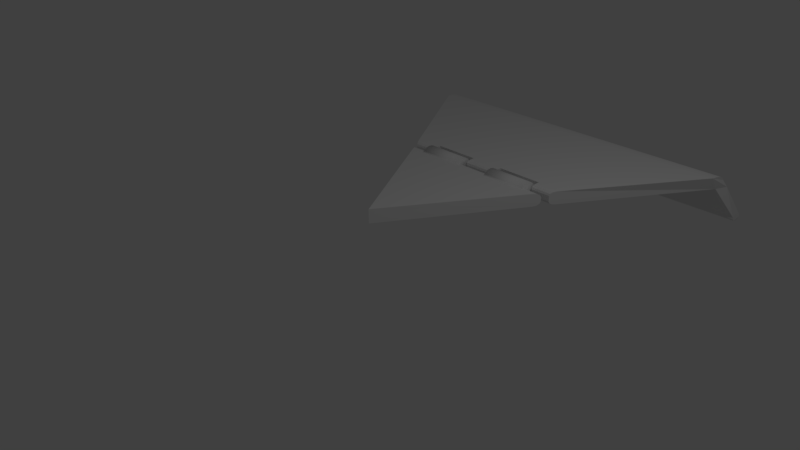 # Source: Hatch.blend  (saved by Blender 2.79.0; exported with 4.5.12 LTS)
import bpy
from mathutils import Matrix  # noqa: F401  (used for matrix-valued properties, if any)

bpy.ops.wm.read_factory_settings(use_empty=True)
scene = bpy.context.scene
scene.name = 'Scene'

# ---- collections
col_collection_1 = bpy.data.collections.new('Collection 1'); scene.collection.children.link(col_collection_1)

# ---- world
world_world = bpy.data.worlds.new('World'); scene.world = world_world
world_world.color = (0.05088, 0.05088, 0.05088)
world_world.use_sun_shadow = False
world_world.sun_shadow_jitter_overblur = 0.0
world_world.cycles.sampling_method = 'MANUAL'

# ---- cameras
cam_camera = bpy.data.cameras.new('Camera')
cam_camera.clip_end = 100.0
cam_camera.lens = 35.0
cam_camera.sensor_width = 32.0
cam_camera.sensor_height = 18.0
cam_camera.ortho_scale = 7.314
cam_camera.dof.focus_distance = 0.0
cam_camera.dof.aperture_fstop = 128.0

# ---- lights
light_lamp = bpy.data.lights.new('Lamp', 'POINT')
light_lamp.transmission_factor = 0.0
light_lamp.cutoff_distance = 30.0
light_lamp.energy = 100.0
light_lamp.shadow_buffer_clip_start = 1.001
light_lamp.shadow_soft_size = 0.1
light_lamp.shadow_maximum_resolution = 0.006
light_lamp.use_absolute_resolution = True

# ---- meshes
me_cylinder_005 = bpy.data.meshes.new('Cylinder.005')
me_cylinder_005.from_pydata([(-0.01149, -4.551, 0.4723), (-0.01149, -4.551, 0.6694), (2.459, -0.4049, 0.4723), (2.459, -0.5339, 0.6694), (-2.482, -0.4049, 0.4723), (-2.482, -0.5339, 0.6694), (2.529, -0.2171, 0.4719), (-2.552, -0.2171, 0.4719), (2.632, -0.02626, -0.07704), (2.632, -0.0822, -0.008943), (2.632, -0.05368, -0.06673), (2.632, -0.07415, -0.0418), (-2.655, -0.0822, -0.008943), (-2.655, -0.02626, -0.07704), (-2.655, -0.07415, -0.0418), (-2.655, -0.05368, -0.06673), (2.632, 0.1056, -0.02012), (2.632, 0.05265, -0.08173), (2.632, 0.09904, -0.05211), (2.632, 0.07967, -0.07466), (-2.655, 0.05265, -0.08173), (-2.655, 0.1056, -0.02012), (-2.655, 0.07967, -0.07466), (-2.655, 0.09904, -0.05211), (2.472, -0.4417, 0.6629), (2.491, -0.2858, 0.5813), (2.481, -0.3653, 0.6505), (2.488, -0.3083, 0.6206), (-2.514, -0.2858, 0.5813), (-2.495, -0.4417, 0.6629), (-2.511, -0.3083, 0.6206), (-2.504, -0.3653, 0.6505), (-0.01149, -0.4049, 0.4723), (-0.01149, -0.5339, 0.6694), (1.271, -2.424, 0.4838), (1.224, -2.506, 0.5322), (1.247, -2.465, 0.4903), (1.23, -2.495, 0.508), (1.224, -2.506, 0.6151), (1.274, -2.424, 0.6707), (1.23, -2.495, 0.6429), (1.249, -2.465, 0.6633), (-1.247, -2.506, 0.5322), (-1.294, -2.424, 0.4838), (-1.253, -2.495, 0.508), (-1.27, -2.465, 0.4903), (-1.297, -2.424, 0.6707), (-1.247, -2.506, 0.6151), (-1.272, -2.465, 0.6633), (-1.253, -2.495, 0.6429), (0.9281, -2.354, 0.6706), (0.9281, -2.354, 0.4831), (0.9281, -2.424, 0.6707), (0.9281, -2.465, 0.6633), (0.9281, -2.495, 0.6429), (0.9281, -2.506, 0.6151), (0.9281, -2.506, 0.5322), (0.9281, -2.495, 0.508), (0.9281, -2.424, 0.4838), (0.9281, -2.465, 0.4903), (0.2579, -2.354, 0.6706), (0.2579, -2.354, 0.4831), (-0.9165, -2.354, 0.6706), (-0.9165, -2.354, 0.4831), (-0.2463, -2.354, 0.6706), (-0.2463, -2.354, 0.4831), (-0.9165, -2.424, 0.6707), (-0.9165, -2.465, 0.6633), (-0.9165, -2.495, 0.6429), (-0.9165, -2.506, 0.6151), (-0.9165, -2.506, 0.5322), (-0.9165, -2.495, 0.508), (-0.9165, -2.424, 0.4838), (-0.9165, -2.465, 0.4903), (-0.2463, -2.424, 0.6707), (-0.2463, -2.465, 0.6633), (-0.2463, -2.495, 0.6429), (-0.2463, -2.506, 0.6151), (-0.2463, -2.506, 0.5322), (-0.2463, -2.495, 0.508), (-0.2463, -2.424, 0.4838), (-0.2463, -2.465, 0.4903), (0.2579, -2.424, 0.6707), (0.2579, -2.465, 0.6633), (0.2579, -2.495, 0.6429), (0.2579, -2.506, 0.6151), (0.2579, -2.506, 0.5322), (0.2579, -2.495, 0.508), (0.2579, -2.424, 0.4838), (0.2579, -2.465, 0.4903), (-1.144, -0.0822, -0.008943), (-1.144, 0.1056, -0.02012), (-1.144, -0.07415, -0.0418), (-1.144, -0.05368, -0.06673), (-1.144, 0.09904, -0.05211), (-1.144, 0.07967, -0.07466), (-1.144, -0.02626, -0.07704), (-1.144, 0.05265, -0.08173), (1.121, -0.0822, -0.008943), (1.121, 0.1056, -0.02012), (1.121, -0.07415, -0.0418), (1.121, -0.05368, -0.06673), (1.121, 0.09904, -0.05211), (1.121, 0.07967, -0.07466), (1.121, -0.02626, -0.07704), (1.121, 0.05265, -0.08173), (1.121, -0.1527, 0.1049), (1.121, -0.02932, 0.195), (0.2172, -0.1527, 0.1049), (0.2172, -0.02932, 0.195), (0.2172, -0.0822, -0.008943), (0.2172, 0.1056, -0.02012), (0.2172, -0.07415, -0.0418), (0.2172, -0.05368, -0.06673), (0.2172, 0.09904, -0.05211), (0.2172, 0.07967, -0.07466), (0.2172, -0.02626, -0.07704), (0.2172, 0.05265, -0.08173), (-1.144, -0.1527, 0.1049), (-1.144, -0.02932, 0.195), (-0.2401, -0.1527, 0.1049), (-0.2401, -0.02932, 0.195), (-0.2401, -0.0822, -0.008943), (-0.2401, 0.1056, -0.02012), (-0.2401, -0.07415, -0.0418), (-0.2401, -0.05368, -0.06673), (-0.2401, 0.09904, -0.05211), (-0.2401, 0.07967, -0.07466), (-0.2401, -0.02626, -0.07704), (-0.2401, 0.05265, -0.08173)], [], [(3, 33, 5, 46, 66, 62, 64, 74, 82, 60, 50, 52, 39), (3, 24, 29, 5, 33), (7, 21, 23, 22, 20, 13, 15, 14, 12, 4), (5, 29, 31, 30, 28, 7, 4), (6, 7, 28, 25), (2, 9, 11, 10, 8, 17, 19, 18, 16, 6), (4, 12, 90, 118, 120, 122, 110, 108, 106, 98, 9, 2, 32), (6, 16, 99, 107, 109, 111, 123, 121, 119, 91, 21, 7), (8, 10, 101, 104), (10, 11, 100, 101), (11, 9, 98, 100), (16, 18, 102, 99), (18, 19, 103, 102), (19, 17, 105, 103), (13, 20, 97, 96), (28, 30, 27, 25), (30, 31, 26, 27), (31, 29, 24, 26), (2, 6, 25, 27, 26, 24, 3), (34, 2, 3, 39, 41, 40, 38, 35, 37, 36), (35, 38, 55, 56), (4, 43, 45, 44, 42, 47, 49, 48, 46, 5), (42, 44, 71, 70), (44, 45, 73, 71), (45, 43, 72, 73), (46, 48, 67, 66), (48, 49, 68, 67), (49, 47, 69, 68), (34, 58, 51, 61, 88, 80, 65, 63, 72, 43, 4, 32, 2), (51, 58, 59, 57, 56, 55, 54, 53, 52, 50), (65, 80, 81, 79, 78, 77, 76, 75, 74, 64), (61, 51, 50, 60), (60, 82, 83, 84, 85, 86, 87, 89, 88, 61), (80, 88, 89, 81), (58, 34, 36, 59), (77, 85, 84, 76), (55, 38, 40, 54), (76, 84, 83, 75), (54, 40, 41, 53), (79, 87, 86, 78), (57, 37, 35, 56), (75, 83, 82, 74), (53, 41, 39, 52), (62, 66, 67, 68, 69, 70, 71, 73, 72, 63), (85, 77, 78, 86), (69, 47, 42, 70), (81, 89, 87, 79), (59, 36, 37, 57), (63, 65, 64, 62), (121, 123, 126, 127, 129, 128, 125, 124, 122, 120), (107, 99, 102, 103, 105, 104, 101, 100, 98, 106), (106, 108, 109, 107), (113, 125, 128, 116), (93, 15, 13, 96), (115, 127, 126, 114), (95, 22, 23, 94), (118, 90, 92, 93, 96, 97, 95, 94, 91, 119), (117, 129, 127, 115), (97, 20, 22, 95), (120, 118, 119, 121), (110, 122, 124, 112), (90, 12, 14, 92), (108, 110, 112, 113, 116, 117, 115, 114, 111, 109), (112, 124, 125, 113), (92, 14, 15, 93), (129, 117, 116, 128), (105, 17, 8, 104), (114, 126, 123, 111), (94, 23, 21, 91)])
_uv = me_cylinder_005.uv_layers.new(name='UVMap')
_uv.uv.foreach_set('vector', [0.5405, 0.2629, 0.2876, 0.2643, 0.05152, 0.2657, 0.1089, 0.02848, 0.1577, 0.004748, 0.1588, 0.0154, 0.262, 0.0144, 0.2618, 0.005012, 0.335, 0.003834, 0.3351, 0.01322, 0.4267, 0.01069, 0.4282, 0.001266, 0.4741, 0.02362, 0.5405, 0.2629, 0.5408, 0.2727, 0.05149, 0.2755, 0.05152, 0.2657, 0.2876, 0.2643, 0.03936, 0.3133, 0.01736, 0.3818, 0.01389, 0.3838, 0.01025, 0.3839, 0.007403, 0.382, 0.001424, 0.3744, 0.0001424, 0.371, 0.0007661, 0.3671, 0.003127, 0.3637, 0.02514, 0.2853, 0.05152, 0.2657, 0.05149, 0.2755, 0.05294, 0.2843, 0.05218, 0.2929, 0.04752, 0.2996, 0.03936, 0.3133, 0.02514, 0.2853, 0.5537, 0.3117, 0.03936, 0.3133, 0.04752, 0.2996, 0.545, 0.2975, 0.568, 0.2823, 0.5912, 0.3629, 0.5936, 0.3664, 0.5943, 0.3704, 0.593, 0.3738, 0.5869, 0.3816, 0.584, 0.3836, 0.5803, 0.3835, 0.5768, 0.3815, 0.5537, 0.3117, 0.01999, 0.5981, 0.0001424, 0.5316, 0.1744, 0.5037, 0.1736, 0.5162, 0.2671, 0.5155, 0.2671, 0.4965, 0.3484, 0.4965, 0.3484, 0.5155, 0.4335, 0.5162, 0.4335, 0.5029, 0.6069, 0.5316, 0.5871, 0.5981, 0.3035, 0.5981, 0.5537, 0.3117, 0.5768, 0.3815, 0.4523, 0.4193, 0.4531, 0.4001, 0.3496, 0.402, 0.3496, 0.4319, 0.2673, 0.4319, 0.2673, 0.402, 0.1591, 0.4001, 0.1591, 0.4193, 0.01736, 0.3818, 0.03936, 0.3133, 0.9808, 0.29, 0.9776, 0.2904, 0.9569, 0.1358, 0.9599, 0.1363, 0.9776, 0.2904, 0.9739, 0.2909, 0.9533, 0.1343, 0.9569, 0.1358, 0.9739, 0.2909, 0.9701, 0.2914, 0.9492, 0.1314, 0.9533, 0.1343, 0.9999, 0.2871, 0.9962, 0.2877, 0.9719, 0.1329, 0.9745, 0.1272, 0.9962, 0.2877, 0.9928, 0.2882, 0.9694, 0.1353, 0.9719, 0.1329, 0.9928, 0.2882, 0.9897, 0.2887, 0.9666, 0.1357, 0.9694, 0.1353, 0.6138, 0.2897, 0.6048, 0.2881, 0.6326, 0.1333, 0.6393, 0.1341, 0.04752, 0.2996, 0.05218, 0.2929, 0.54, 0.2898, 0.545, 0.2975, 0.05218, 0.2929, 0.05294, 0.2843, 0.5393, 0.2814, 0.54, 0.2898, 0.05294, 0.2843, 0.05149, 0.2755, 0.5408, 0.2727, 0.5393, 0.2814, 0.568, 0.2823, 0.5537, 0.3117, 0.545, 0.2975, 0.54, 0.2898, 0.5393, 0.2814, 0.5408, 0.2727, 0.5405, 0.2629, 0.4969, 0.01735, 0.568, 0.2823, 0.5405, 0.2629, 0.4741, 0.02362, 0.4735, 0.01752, 0.4748, 0.01257, 0.4778, 0.0101, 0.4879, 0.007397, 0.4912, 0.008153, 0.4945, 0.01179, 0.3767, 0.9246, 0.3767, 0.9342, 0.3427, 0.9342, 0.3427, 0.9246, 0.02514, 0.2853, 0.08638, 0.02306, 0.08848, 0.01754, 0.09159, 0.01386, 0.09487, 0.01301, 0.1049, 0.01533, 0.1079, 0.01766, 0.1093, 0.02248, 0.1089, 0.02848, 0.05152, 0.2657, 0.02191, 0.9246, 0.02118, 0.9216, 0.05992, 0.9216, 0.05992, 0.9246, 0.02118, 0.9216, 0.0192, 0.9176, 0.05992, 0.9176, 0.05992, 0.9216, 0.0192, 0.9176, 0.01648, 0.9128, 0.05992, 0.9128, 0.05992, 0.9176, 0.01614, 0.9466, 0.01902, 0.9418, 0.05992, 0.9418, 0.05992, 0.9466, 0.01902, 0.9418, 0.02114, 0.9376, 0.05992, 0.9376, 0.05992, 0.9418, 0.02114, 0.9376, 0.02191, 0.9342, 0.05992, 0.9342, 0.05992, 0.9376, 0.4507, 0.8299, 0.4146, 0.8455, 0.4114, 0.838, 0.3499, 0.8399, 0.3499, 0.8473, 0.2629, 0.8473, 0.2629, 0.8399, 0.1997, 0.838, 0.1973, 0.8446, 0.1564, 0.8299, 0.01999, 0.5981, 0.3035, 0.5981, 0.5871, 0.5981, 0.3251, 0.919, 0.3332, 0.9191, 0.3379, 0.9198, 0.3414, 0.9218, 0.3427, 0.9246, 0.3427, 0.9342, 0.3414, 0.9374, 0.3379, 0.9397, 0.3332, 0.9406, 0.3251, 0.9406, 0.1547, 0.919, 0.1628, 0.9191, 0.1675, 0.9198, 0.171, 0.9218, 0.1723, 0.9246, 0.1723, 0.9342, 0.171, 0.9374, 0.1675, 0.9397, 0.1628, 0.9406, 0.1547, 0.9406, 0.2479, 0.919, 0.3251, 0.919, 0.3251, 0.9406, 0.2479, 0.9406, 0.2479, 0.9406, 0.2398, 0.9406, 0.235, 0.9397, 0.2316, 0.9374, 0.2303, 0.9342, 0.2303, 0.9246, 0.2316, 0.9218, 0.235, 0.9198, 0.2398, 0.9191, 0.2479, 0.919, 0.1723, 0.9128, 0.2303, 0.9128, 0.2303, 0.9176, 0.1723, 0.9176, 0.3225, 0.9128, 0.3821, 0.9128, 0.3794, 0.9176, 0.3427, 0.9176, 0.1723, 0.9342, 0.2303, 0.9342, 0.2303, 0.9376, 0.1723, 0.9376, 0.3427, 0.9342, 0.3767, 0.9342, 0.3775, 0.9376, 0.3427, 0.9376, 0.1723, 0.9376, 0.2303, 0.9376, 0.2303, 0.9418, 0.1723, 0.9418, 0.3427, 0.9376, 0.3775, 0.9376, 0.3796, 0.9418, 0.3427, 0.9418, 0.1723, 0.9216, 0.2303, 0.9216, 0.2303, 0.9246, 0.1723, 0.9246, 0.3427, 0.9216, 0.3774, 0.9216, 0.3767, 0.9246, 0.3427, 0.9246, 0.1723, 0.9418, 0.2303, 0.9418, 0.2303, 0.9466, 0.1723, 0.9466, 0.3427, 0.9418, 0.3796, 0.9418, 0.3825, 0.9466, 0.3427, 0.9466, 0.0775, 0.9406, 0.06936, 0.9406, 0.06464, 0.9397, 0.06119, 0.9374, 0.05992, 0.9342, 0.05992, 0.9246, 0.06119, 0.9218, 0.06464, 0.9198, 0.06936, 0.9191, 0.0775, 0.919, 0.2303, 0.9342, 0.1723, 0.9342, 0.1723, 0.9246, 0.2303, 0.9246, 0.05992, 0.9342, 0.02191, 0.9342, 0.02191, 0.9246, 0.05992, 0.9246, 0.1723, 0.9176, 0.2303, 0.9176, 0.2303, 0.9216, 0.1723, 0.9216, 0.3427, 0.9176, 0.3794, 0.9176, 0.3774, 0.9216, 0.3427, 0.9216, 0.0775, 0.919, 0.1547, 0.919, 0.1547, 0.9406, 0.0775, 0.9406, 0.747, 0.02056, 0.7757, 0.0001424, 0.781, 0.003678, 0.7828, 0.006616, 0.7827, 0.009331, 0.7823, 0.01587, 0.7814, 0.0187, 0.7793, 0.02215, 0.7757, 0.02623, 0.7605, 0.03691, 0.9501, 0.1027, 0.9745, 0.1272, 0.9719, 0.1329, 0.9694, 0.1353, 0.9666, 0.1357, 0.9599, 0.1363, 0.9569, 0.1358, 0.9533, 0.1343, 0.9492, 0.1314, 0.9364, 0.1184, 0.9364, 0.1184, 0.8434, 0.03739, 0.8571, 0.02167, 0.9501, 0.1027, 0.8233, 0.01929, 0.7814, 0.0187, 0.7823, 0.01587, 0.8225, 0.01639, 0.6424, 0.1337, 0.6171, 0.2902, 0.6138, 0.2897, 0.6393, 0.1341, 0.8221, 0.007288, 0.7828, 0.006616, 0.781, 0.003678, 0.824, 0.004528, 0.6298, 0.1328, 0.6017, 0.2876, 0.5983, 0.2869, 0.6272, 0.1304, 0.6638, 0.1166, 0.6504, 0.1295, 0.6461, 0.1323, 0.6424, 0.1337, 0.6393, 0.1341, 0.6326, 0.1333, 0.6298, 0.1328, 0.6272, 0.1304, 0.6248, 0.1245, 0.6503, 0.1002, 0.8222, 0.009903, 0.7827, 0.009331, 0.7828, 0.006616, 0.8221, 0.007288, 0.6326, 0.1333, 0.6048, 0.2881, 0.6017, 0.2876, 0.6298, 0.1328, 0.7605, 0.03691, 0.6638, 0.1166, 0.6503, 0.1002, 0.747, 0.02056, 0.8287, 0.02648, 0.7757, 0.02623, 0.7793, 0.02215, 0.8254, 0.02267, 0.6504, 0.1295, 0.6246, 0.2914, 0.6208, 0.2908, 0.6461, 0.1323, 0.8434, 0.03739, 0.8287, 0.02648, 0.8254, 0.02267, 0.8233, 0.01929, 0.8225, 0.01639, 0.8222, 0.009903, 0.8221, 0.007288, 0.824, 0.004528, 0.8294, 0.0008128, 0.8571, 0.02167, 0.8254, 0.02267, 0.7793, 0.02215, 0.7814, 0.0187, 0.8233, 0.01929, 0.6461, 0.1323, 0.6208, 0.2908, 0.6171, 0.2902, 0.6424, 0.1337, 0.7827, 0.009331, 0.8222, 0.009903, 0.8225, 0.01639, 0.7823, 0.01587, 0.9666, 0.1357, 0.9897, 0.2887, 0.9808, 0.29, 0.9599, 0.1363, 0.824, 0.004528, 0.781, 0.003678, 0.7757, 0.0001424, 0.8294, 0.0008128, 0.6272, 0.1304, 0.5983, 0.2869, 0.5946, 0.2862, 0.6248, 0.1245])
me_cylinder_005.use_remesh_preserve_volume = False
me_cylinder_005.use_remesh_preserve_attributes = False
me_cylinder_005.use_mirror_vertex_groups = False
me_cylinder_005.update()
me_cylinder_006 = bpy.data.meshes.new('Cylinder.006')
me_cylinder_006.from_pydata([(-0.01453, -2.058, -0.08875), (-0.01453, -2.058, 0.1119), (1.164, -0.09034, -0.003155), (1.103, -0.1903, -0.07463), (1.156, -0.1037, -0.03889), (1.134, -0.1403, -0.06506), (1.103, -0.1903, 0.1119), (1.164, -0.09034, 0.04822), (1.134, -0.1403, 0.1034), (1.156, -0.1037, 0.08006), (-1.132, -0.1903, -0.07463), (-1.193, -0.09034, -0.003155), (-1.163, -0.1403, -0.06506), (-1.185, -0.1037, -0.03889), (-1.193, -0.09034, 0.04822), (-1.132, -0.1903, 0.1119), (-1.185, -0.1037, 0.08006), (-1.163, -0.1403, 0.1034), (-0.914, 0.09039, 0.01621), (-0.2571, 0.09039, 0.01621), (-0.914, 0.08728, -0.01539), (-0.2571, 0.08728, -0.01539), (-0.914, 0.07807, -0.04577), (-0.2571, 0.07807, -0.04577), (-0.914, 0.0631, -0.07376), (-0.2571, 0.0631, -0.07376), (-0.914, 0.04296, -0.0983), (-0.2571, 0.04296, -0.0983), (-0.914, 0.01842, -0.1184), (-0.2571, 0.01842, -0.1184), (-0.914, -0.009578, -0.1334), (-0.2571, -0.009577, -0.1334), (-0.914, -0.03996, -0.1426), (-0.2571, -0.03996, -0.1426), (-0.914, -0.07155, -0.1457), (-0.2571, -0.07155, -0.1457), (-0.914, -0.1031, -0.1426), (-0.2571, -0.1031, -0.1426), (-0.914, -0.1335, -0.1334), (-0.2571, -0.1335, -0.1334), (-0.914, -0.1615, -0.1184), (-0.2571, -0.1615, -0.1184), (-0.914, -0.1861, -0.0983), (-0.2571, -0.1861, -0.0983), (-0.914, -0.1861, 0.1307), (-0.2571, -0.1861, 0.1307), (-0.914, -0.1615, 0.1509), (-0.2571, -0.1615, 0.1509), (-0.914, -0.1335, 0.1658), (-0.2571, -0.1335, 0.1658), (-0.914, -0.1031, 0.175), (-0.2571, -0.1031, 0.175), (-0.914, -0.07155, 0.1781), (-0.2571, -0.07155, 0.1781), (-0.914, -0.03996, 0.175), (-0.2571, -0.03996, 0.175), (-0.914, -0.009577, 0.1658), (-0.2571, -0.009577, 0.1658), (-0.914, 0.01842, 0.1509), (-0.2571, 0.01842, 0.1509), (-0.914, 0.04296, 0.1307), (-0.2571, 0.04296, 0.1307), (-0.914, 0.0631, 0.1062), (-0.2571, 0.0631, 0.1062), (-0.914, 0.07807, 0.07818), (-0.2571, 0.07807, 0.07818), (-0.914, 0.08728, 0.0478), (-0.2571, 0.08728, 0.0478), (0.9125, 0.09039, 0.01621), (0.2556, 0.09039, 0.01621), (0.9125, 0.08728, -0.01539), (0.2556, 0.08728, -0.01539), (0.9125, 0.07807, -0.04577), (0.2556, 0.07807, -0.04577), (0.9125, 0.0631, -0.07376), (0.2556, 0.0631, -0.07376), (0.9125, 0.04296, -0.0983), (0.2556, 0.04296, -0.0983), (0.9125, 0.01842, -0.1184), (0.2556, 0.01842, -0.1184), (0.9125, -0.009578, -0.1334), (0.2556, -0.009578, -0.1334), (0.9125, -0.03996, -0.1426), (0.2556, -0.03996, -0.1426), (0.9125, -0.07155, -0.1457), (0.2556, -0.07155, -0.1457), (0.9125, -0.1031, -0.1426), (0.2556, -0.1031, -0.1426), (0.9125, -0.1335, -0.1334), (0.2556, -0.1335, -0.1334), (0.9125, -0.1615, -0.1184), (0.2556, -0.1615, -0.1184), (0.9125, -0.1861, -0.0983), (0.2556, -0.1861, -0.0983), (0.9125, -0.1861, 0.1307), (0.2556, -0.1861, 0.1307), (0.9125, -0.1615, 0.1509), (0.2556, -0.1615, 0.1509), (0.9125, -0.1335, 0.1658), (0.2556, -0.1335, 0.1658), (0.9125, -0.1031, 0.175), (0.2556, -0.1031, 0.175), (0.9125, -0.07155, 0.1781), (0.2556, -0.07155, 0.1781), (0.9125, -0.03996, 0.175), (0.2556, -0.03996, 0.175), (0.9125, -0.009577, 0.1658), (0.2556, -0.009577, 0.1658), (0.9125, 0.01842, 0.1509), (0.2556, 0.01842, 0.1509), (0.9125, 0.04296, 0.1307), (0.2556, 0.04296, 0.1307), (0.9125, 0.0631, 0.1062), (0.2556, 0.0631, 0.1062), (0.9125, 0.07807, 0.07818), (0.2556, 0.07807, 0.07818), (0.9125, 0.08728, 0.0478), (0.2556, 0.08728, 0.0478), (0.9125, -0.1283, -0.06506), (0.2556, -0.1283, -0.06506), (-0.2571, -0.1283, -0.06506), (-0.914, -0.1283, -0.06506), (0.9125, -0.1283, 0.1034), (0.2556, -0.1283, 0.1034), (-0.2571, -0.1283, 0.1034), (-0.914, -0.1283, 0.1034), (0.9125, -0.1783, 0.1119), (0.2556, -0.1783, 0.1119), (-0.2571, -0.1783, 0.1119), (-0.914, -0.1783, 0.1119), (0.9125, -0.1783, -0.07463), (0.2556, -0.1783, -0.07463), (-0.2571, -0.1783, -0.07463), (-0.914, -0.1783, -0.07463), (0.9125, -0.2015, 0.1119), (0.2556, -0.2015, 0.1119), (-0.2571, -0.2015, 0.1119), (-0.914, -0.2015, 0.1119), (0.2556, -0.2053, -0.07483), (0.9125, -0.2053, -0.07483), (-0.2571, -0.2053, -0.07483), (-0.914, -0.2053, -0.07483), (0.9125, -0.09173, -0.03889), (0.2556, -0.09173, -0.03889), (-0.2571, -0.09173, -0.03889), (-0.914, -0.09173, -0.03889), (0.9125, -0.09173, 0.08006), (0.2556, -0.09173, 0.08006), (-0.2571, -0.09173, 0.08006), (-0.914, -0.09173, 0.08006), (0.9125, -0.07834, 0.04822), (0.2556, -0.07834, 0.04822), (-0.2571, -0.07834, 0.04822), (-0.914, -0.07834, 0.04822), (0.9125, -0.07834, -0.003155), (0.2556, -0.07834, -0.003155), (-0.2571, -0.07834, -0.003155), (-0.914, -0.07834, -0.003155)], [], [(2, 154, 150, 7), (6, 126, 134, 135, 127, 128, 136, 137, 129, 15, 1), (10, 0, 1, 15, 17, 16, 14, 11, 13, 12), (0, 3, 5, 4, 2, 7, 9, 8, 6, 1), (2, 4, 142, 154), (4, 5, 118, 142), (5, 3, 130, 118), (14, 16, 149, 153), (16, 17, 125, 149), (17, 15, 129, 125), (0, 10, 133, 141, 140, 132, 131, 138, 139, 130, 3), (18, 19, 21, 20), (20, 21, 23, 22), (22, 23, 25, 24), (24, 25, 27, 26), (26, 27, 29, 28), (28, 29, 31, 30), (30, 31, 33, 32), (32, 33, 35, 34), (34, 35, 37, 36), (36, 37, 39, 38), (38, 39, 41, 40), (40, 41, 43, 42), (42, 43, 140, 141), (44, 45, 47, 46), (46, 47, 49, 48), (48, 49, 51, 50), (50, 51, 53, 52), (52, 53, 55, 54), (54, 55, 57, 56), (56, 57, 59, 58), (58, 59, 61, 60), (60, 61, 63, 62), (62, 63, 65, 64), (21, 19, 67, 65, 63, 61, 59, 57, 55, 53, 51, 49, 47, 45, 136, 128, 124, 148, 152, 156, 144, 120, 132, 140, 43, 41, 39, 37, 35, 33, 31, 29, 27, 25, 23), (64, 65, 67, 66), (66, 67, 19, 18), (18, 20, 22, 24, 26, 28, 30, 32, 34, 36, 38, 40, 42, 141, 133, 121, 145, 157, 153, 149, 125, 129, 137, 44, 46, 48, 50, 52, 54, 56, 58, 60, 62, 64, 66), (68, 70, 71, 69), (70, 72, 73, 71), (72, 74, 75, 73), (74, 76, 77, 75), (76, 78, 79, 77), (78, 80, 81, 79), (80, 82, 83, 81), (82, 84, 85, 83), (84, 86, 87, 85), (86, 88, 89, 87), (88, 90, 91, 89), (90, 92, 93, 91), (92, 139, 138, 93), (94, 96, 97, 95), (96, 98, 99, 97), (98, 100, 101, 99), (100, 102, 103, 101), (102, 104, 105, 103), (104, 106, 107, 105), (106, 108, 109, 107), (108, 110, 111, 109), (110, 112, 113, 111), (112, 114, 115, 113), (71, 73, 75, 77, 79, 81, 83, 85, 87, 89, 91, 93, 138, 131, 119, 143, 155, 151, 147, 123, 127, 135, 95, 97, 99, 101, 103, 105, 107, 109, 111, 113, 115, 117, 69), (114, 116, 117, 115), (116, 68, 69, 117), (68, 116, 114, 112, 110, 108, 106, 104, 102, 100, 98, 96, 94, 134, 126, 122, 146, 150, 154, 142, 118, 130, 139, 92, 90, 88, 86, 84, 82, 80, 78, 76, 74, 72, 70), (119, 131, 132, 120), (121, 133, 10, 12), (152, 148, 147, 151), (150, 146, 9, 7), (143, 119, 120, 144), (145, 121, 12, 13), (137, 136, 45, 44), (148, 124, 123, 147), (146, 122, 8, 9), (124, 128, 127, 123), (122, 126, 6, 8), (135, 134, 94, 95), (151, 155, 156, 152), (153, 157, 11, 14), (155, 143, 144, 156), (157, 145, 13, 11)])
me_cylinder_006.polygons.foreach_set('use_smooth', [0, 0, 0, 0, 0, 0, 0, 0, 0, 0, 0, 1, 1, 1, 1, 1, 1, 1, 1, 1, 1, 1, 1, 1, 1, 1, 1, 1, 1, 1, 1, 1, 1, 1, 1, 1, 1, 1, 1, 1, 1, 1, 1, 1, 1, 1, 1, 1, 1, 1, 1, 1, 1, 1, 1, 1, 1, 1, 1, 1, 1, 1, 1, 1, 1, 0, 0, 0, 0, 0, 0, 1, 0, 0, 0, 0, 1, 0, 0, 0, 0])
_uv = me_cylinder_006.uv_layers.new(name='UVMap')
_uv.uv.foreach_set('vector', [0.6195, 0.4607, 0.6429, 0.4919, 0.6324, 0.4976, 0.6165, 0.4633, 0.5928, 0.46, 0.48, 0.4664, 0.4738, 0.4532, 0.3889, 0.456, 0.3876, 0.4705, 0.2658, 0.4712, 0.2646, 0.4543, 0.1872, 0.4512, 0.1798, 0.4644, 0.07329, 0.4566, 0.336, 0.02438, 0.03624, 0.4341, 0.2961, 0.0001603, 0.336, 0.02438, 0.07329, 0.4566, 0.0593, 0.4592, 0.05278, 0.4606, 0.04964, 0.4593, 0.04664, 0.4566, 0.04422, 0.4532, 0.04121, 0.4463, 0.3761, 0.0006945, 0.6302, 0.438, 0.6251, 0.4504, 0.622, 0.4573, 0.6195, 0.4607, 0.6165, 0.4633, 0.6133, 0.4646, 0.6069, 0.463, 0.5928, 0.46, 0.336, 0.02438, 0.6195, 0.4607, 0.622, 0.4573, 0.6494, 0.4862, 0.6429, 0.4919, 0.622, 0.4573, 0.6251, 0.4504, 0.6564, 0.4783, 0.6494, 0.4862, 0.6251, 0.4504, 0.6302, 0.438, 0.664, 0.4688, 0.6564, 0.4783, 0.04964, 0.4593, 0.05278, 0.4606, 0.03788, 0.499, 0.0311, 0.4962, 0.05278, 0.4606, 0.0593, 0.4592, 0.04693, 0.5017, 0.03788, 0.499, 0.0593, 0.4592, 0.07329, 0.4566, 0.05824, 0.5046, 0.04693, 0.5017, 0.0001603, 0.9998, 0.0001603, 0.5049, 0.09489, 0.5469, 0.08808, 0.5689, 0.1653, 0.6111, 0.1767, 0.5928, 0.2784, 0.6496, 0.267, 0.6667, 0.3452, 0.7161, 0.357, 0.7027, 0.4376, 0.755, 0.5065, 0.5982, 0.6576, 0.5982, 0.6576, 0.6055, 0.5065, 0.6055, 0.5065, 0.6055, 0.6576, 0.6055, 0.6576, 0.6128, 0.5065, 0.6128, 0.5065, 0.6128, 0.6576, 0.6128, 0.6576, 0.6201, 0.5065, 0.6201, 0.5065, 0.6201, 0.6576, 0.6201, 0.6576, 0.6274, 0.5065, 0.6274, 0.5065, 0.6274, 0.6576, 0.6274, 0.6576, 0.6347, 0.5065, 0.6347, 0.5065, 0.6347, 0.6576, 0.6347, 0.6576, 0.642, 0.5065, 0.642, 0.5065, 0.642, 0.6576, 0.642, 0.6576, 0.6493, 0.5065, 0.6493, 0.5065, 0.6493, 0.6576, 0.6493, 0.6576, 0.6566, 0.5065, 0.6566, 0.5065, 0.6566, 0.6576, 0.6566, 0.6576, 0.6639, 0.5065, 0.6639, 0.5065, 0.6639, 0.6576, 0.6639, 0.6576, 0.6712, 0.5065, 0.6712, 0.5065, 0.6712, 0.6576, 0.6712, 0.6576, 0.6785, 0.5065, 0.6785, 0.5065, 0.6785, 0.6576, 0.6785, 0.6576, 0.6858, 0.5065, 0.6858, 0.5065, 0.6858, 0.6576, 0.6858, 0.6576, 0.6928, 0.5065, 0.6928, 0.5065, 0.5105, 0.6576, 0.5105, 0.6576, 0.5178, 0.5065, 0.5178, 0.5065, 0.5178, 0.6576, 0.5178, 0.6576, 0.5251, 0.5065, 0.5251, 0.5065, 0.5251, 0.6576, 0.5251, 0.6576, 0.5324, 0.5065, 0.5324, 0.5065, 0.5324, 0.6576, 0.5324, 0.6576, 0.5397, 0.5065, 0.5397, 0.5065, 0.5397, 0.6576, 0.5397, 0.6576, 0.547, 0.5065, 0.547, 0.5065, 0.547, 0.6576, 0.547, 0.6576, 0.5544, 0.5065, 0.5544, 0.5065, 0.5544, 0.6576, 0.5544, 0.6576, 0.5617, 0.5065, 0.5617, 0.5065, 0.5617, 0.6576, 0.5617, 0.6576, 0.569, 0.5065, 0.569, 0.5065, 0.569, 0.6576, 0.569, 0.6576, 0.5763, 0.5065, 0.5763, 0.5065, 0.5763, 0.6576, 0.5763, 0.6576, 0.5836, 0.5065, 0.5836, 0.6591, 0.6053, 0.6576, 0.5982, 0.6576, 0.5909, 0.6591, 0.5837, 0.6619, 0.577, 0.6659, 0.5709, 0.6711, 0.5657, 0.6772, 0.5617, 0.6839, 0.5589, 0.6911, 0.5574, 0.6984, 0.5574, 0.7055, 0.5589, 0.7123, 0.5617, 0.7184, 0.5657, 0.7223, 0.5697, 0.717, 0.5702, 0.7058, 0.5733, 0.6979, 0.5795, 0.6956, 0.587, 0.6967, 0.5988, 0.7006, 0.6067, 0.7096, 0.6119, 0.7212, 0.6129, 0.7274, 0.6124, 0.7235, 0.6182, 0.7184, 0.6233, 0.7123, 0.6274, 0.7055, 0.6302, 0.6984, 0.6316, 0.6911, 0.6316, 0.6839, 0.6302, 0.6772, 0.6274, 0.6711, 0.6233, 0.6659, 0.6182, 0.6619, 0.6121, 0.5065, 0.5836, 0.6576, 0.5836, 0.6576, 0.5909, 0.5065, 0.5909, 0.5065, 0.5909, 0.6576, 0.5909, 0.6576, 0.5982, 0.5065, 0.5982, 0.5065, 0.5982, 0.5051, 0.6053, 0.5023, 0.6121, 0.4982, 0.6182, 0.493, 0.6233, 0.487, 0.6274, 0.4802, 0.6302, 0.473, 0.6316, 0.4657, 0.6316, 0.4586, 0.6302, 0.4518, 0.6274, 0.4458, 0.6233, 0.4406, 0.6182, 0.4367, 0.6124, 0.4429, 0.6129, 0.4546, 0.6119, 0.4635, 0.6067, 0.4674, 0.5988, 0.4686, 0.587, 0.4662, 0.5795, 0.4584, 0.5733, 0.4471, 0.5702, 0.4418, 0.5697, 0.4458, 0.5657, 0.4518, 0.5617, 0.4586, 0.5589, 0.4657, 0.5574, 0.473, 0.5574, 0.4802, 0.5589, 0.487, 0.5617, 0.493, 0.5657, 0.4982, 0.5709, 0.5023, 0.577, 0.5051, 0.5837, 0.5065, 0.5909, 0.6576, 0.7864, 0.6576, 0.7937, 0.5065, 0.7937, 0.5065, 0.7864, 0.6576, 0.7937, 0.6576, 0.801, 0.5065, 0.801, 0.5065, 0.7937, 0.6576, 0.801, 0.6576, 0.8083, 0.5065, 0.8083, 0.5065, 0.801, 0.6576, 0.8083, 0.6576, 0.8156, 0.5065, 0.8156, 0.5065, 0.8083, 0.6576, 0.8156, 0.6576, 0.8229, 0.5065, 0.8229, 0.5065, 0.8156, 0.6576, 0.8229, 0.6576, 0.8302, 0.5065, 0.8302, 0.5065, 0.8229, 0.6576, 0.8302, 0.6576, 0.8375, 0.5065, 0.8375, 0.5065, 0.8302, 0.6576, 0.8375, 0.6576, 0.8448, 0.5065, 0.8448, 0.5065, 0.8375, 0.6576, 0.8448, 0.6576, 0.8522, 0.5065, 0.8522, 0.5065, 0.8448, 0.6576, 0.8522, 0.6576, 0.8595, 0.5065, 0.8595, 0.5065, 0.8522, 0.6576, 0.8595, 0.6576, 0.8668, 0.5065, 0.8668, 0.5065, 0.8595, 0.6576, 0.8668, 0.6576, 0.8741, 0.5065, 0.8741, 0.5065, 0.8668, 0.6576, 0.8741, 0.6576, 0.8811, 0.5065, 0.8811, 0.5065, 0.8741, 0.6576, 0.6987, 0.6576, 0.7061, 0.5065, 0.7061, 0.5065, 0.6987, 0.6576, 0.7061, 0.6576, 0.7134, 0.5065, 0.7134, 0.5065, 0.7061, 0.6576, 0.7134, 0.6576, 0.7207, 0.5065, 0.7207, 0.5065, 0.7134, 0.6576, 0.7207, 0.6576, 0.728, 0.5065, 0.728, 0.5065, 0.7207, 0.6576, 0.728, 0.6576, 0.7353, 0.5065, 0.7353, 0.5065, 0.728, 0.6576, 0.7353, 0.6576, 0.7426, 0.5065, 0.7426, 0.5065, 0.7353, 0.6576, 0.7426, 0.6576, 0.7499, 0.5065, 0.7499, 0.5065, 0.7426, 0.6576, 0.7499, 0.6576, 0.7572, 0.5065, 0.7572, 0.5065, 0.7499, 0.6576, 0.7572, 0.6576, 0.7645, 0.5065, 0.7645, 0.5065, 0.7572, 0.6576, 0.7645, 0.6576, 0.7718, 0.5065, 0.7718, 0.5065, 0.7645, 0.5051, 0.7936, 0.5023, 0.8003, 0.4982, 0.8064, 0.493, 0.8116, 0.487, 0.8156, 0.4802, 0.8184, 0.473, 0.8198, 0.4657, 0.8198, 0.4586, 0.8184, 0.4518, 0.8156, 0.4458, 0.8116, 0.4406, 0.8064, 0.4367, 0.8006, 0.4429, 0.8011, 0.4546, 0.8001, 0.4635, 0.7949, 0.4674, 0.787, 0.4686, 0.7753, 0.4662, 0.7677, 0.4584, 0.7615, 0.4471, 0.7584, 0.4418, 0.7579, 0.4458, 0.7539, 0.4518, 0.7499, 0.4586, 0.7471, 0.4657, 0.7457, 0.473, 0.7457, 0.4802, 0.7471, 0.487, 0.7499, 0.493, 0.754, 0.4982, 0.7591, 0.5023, 0.7652, 0.5051, 0.7719, 0.5065, 0.7791, 0.5065, 0.7864, 0.6576, 0.7718, 0.6576, 0.7791, 0.5065, 0.7791, 0.5065, 0.7718, 0.6576, 0.7791, 0.6576, 0.7864, 0.5065, 0.7864, 0.5065, 0.7791, 0.6576, 0.7864, 0.6576, 0.7791, 0.6591, 0.7719, 0.6619, 0.7652, 0.6659, 0.7591, 0.6711, 0.754, 0.6772, 0.7499, 0.6839, 0.7471, 0.6911, 0.7457, 0.6984, 0.7457, 0.7055, 0.7471, 0.7123, 0.7499, 0.7184, 0.754, 0.7223, 0.7579, 0.717, 0.7584, 0.7058, 0.7615, 0.6979, 0.7677, 0.6955, 0.7753, 0.6967, 0.787, 0.7006, 0.7949, 0.7096, 0.8001, 0.7212, 0.8011, 0.7274, 0.8006, 0.7235, 0.8064, 0.7184, 0.8116, 0.7123, 0.8156, 0.7055, 0.8184, 0.6984, 0.8198, 0.6911, 0.8198, 0.6839, 0.8184, 0.6772, 0.8156, 0.6711, 0.8116, 0.6659, 0.8064, 0.6619, 0.8003, 0.6591, 0.7936, 0.7823, 0.06072, 0.7823, 0.07243, 0.6644, 0.07243, 0.6644, 0.06072, 0.007777, 0.4776, 0.0001603, 0.4688, 0.03624, 0.4341, 0.04121, 0.4463, 0.6644, 0.02976, 0.6644, 0.02181, 0.7823, 0.02181, 0.7823, 0.02976, 0.6324, 0.4976, 0.6253, 0.5002, 0.6133, 0.4646, 0.6165, 0.4633, 0.7823, 0.05036, 0.7823, 0.06072, 0.6644, 0.06072, 0.6644, 0.05036, 0.01474, 0.485, 0.007777, 0.4776, 0.04121, 0.4463, 0.04422, 0.4532, 0.5065, 0.5049, 0.6576, 0.5049, 0.6576, 0.5105, 0.5065, 0.5105, 0.6644, 0.02181, 0.6644, 0.01183, 0.7823, 0.01183, 0.7823, 0.02181, 0.6253, 0.5002, 0.6158, 0.5024, 0.6069, 0.463, 0.6133, 0.4646, 0.6644, 0.01183, 0.6644, 0.0001603, 0.7823, 0.0001603, 0.7823, 0.01183, 0.6158, 0.5024, 0.6038, 0.5046, 0.5928, 0.46, 0.6069, 0.463, 0.5065, 0.6931, 0.6576, 0.6931, 0.6576, 0.6987, 0.5065, 0.6987, 0.7823, 0.02976, 0.7823, 0.04158, 0.6644, 0.04158, 0.6644, 0.02976, 0.0311, 0.4962, 0.02109, 0.4905, 0.04664, 0.4566, 0.04964, 0.4593, 0.7823, 0.04158, 0.7823, 0.05036, 0.6644, 0.05036, 0.6644, 0.04158, 0.02109, 0.4905, 0.01474, 0.485, 0.04422, 0.4532, 0.04664, 0.4566])
me_cylinder_006.use_remesh_preserve_volume = False
me_cylinder_006.use_remesh_preserve_attributes = False
me_cylinder_006.use_mirror_vertex_groups = False
me_cylinder_006.update()

# ---- objects
ob_cylinder_001 = bpy.data.objects.new('Cylinder.001', me_cylinder_005)
ob_cylinder_002 = bpy.data.objects.new('Cylinder.002', me_cylinder_006)
ob_lamp = bpy.data.objects.new('Lamp', light_lamp)
ob_camera = bpy.data.objects.new('Camera', cam_camera)

# ---- transforms, parenting, visibility, modifiers, constraints
ob_cylinder_001.location = (0.01149, 4.566, -0.03447)
ob_cylinder_001.lineart.crease_threshold = 0.0
ob_cylinder_002.location = (0.01453, 2.06, 0.5214)
ob_cylinder_002.lineart.crease_threshold = 0.0
ob_lamp.location = (4.076, 1.005, 5.904)
ob_lamp.rotation_euler = (0.6503, 0.05522, 1.866)
ob_lamp.lock_rotations_4d = False
ob_lamp.empty_display_type = 'ARROWS'
ob_lamp.color = (0.0, 0.0, 0.0, 0.0)
ob_lamp.lineart.crease_threshold = 0.0
ob_camera.location = (7.481, -6.508, 5.344)
ob_camera.rotation_euler = (1.109, 0.0, 0.8149)
ob_camera.lock_rotations_4d = False
ob_camera.empty_display_type = 'ARROWS'
ob_camera.color = (0.0, 0.0, 0.0, 0.0)
ob_camera.display_type = 'WIRE'
ob_camera.lineart.crease_threshold = 0.0

# ---- collection membership
col_collection_1.objects.link(ob_cylinder_001)
col_collection_1.objects.link(ob_cylinder_002)
col_collection_1.objects.link(ob_lamp)
col_collection_1.objects.link(ob_camera)

# ---- scene / render settings (as saved in the file)
scene.camera = ob_camera
scene.frame_start = 1; scene.frame_end = 250; scene.frame_set(78)
scene.render.engine = 'BLENDER_EEVEE_NEXT'
scene.render.resolution_percentage = 50
scene.render.dither_intensity = 0.0
scene.cycles.use_denoising = False
scene.cycles.samples = 128
scene.cycles.sampling_pattern = 'TABULATED_SOBOL'
scene.cycles.use_adaptive_sampling = False
scene.cycles.use_light_tree = False
scene.cycles.blur_glossy = 0.0
scene.cycles.sample_clamp_indirect = 0.0
scene.view_settings.view_transform = 'Standard'
bpy.context.view_layer.update()
